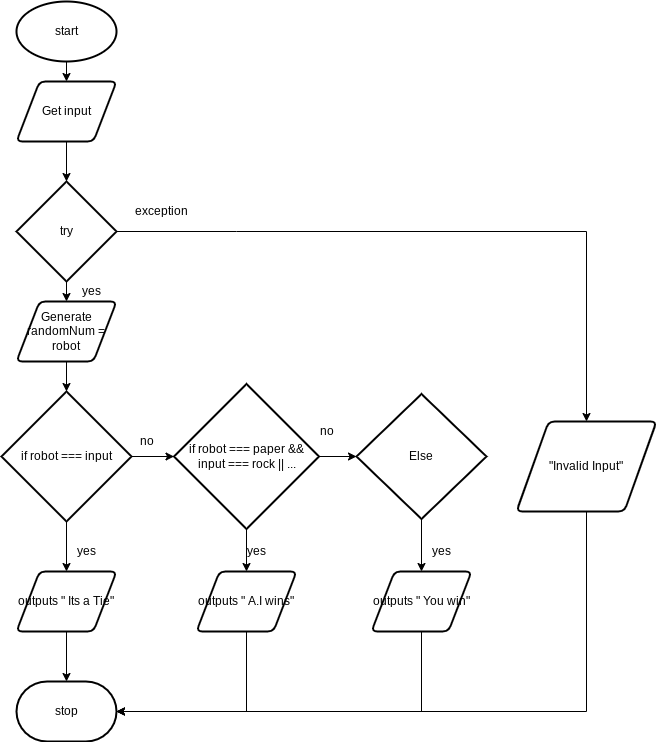

The diagram above was exported from draw.io. Its source (the exported page's mxGraphModel, read from the mxfile embedded in the PNG):
<mxGraphModel dx="1074" dy="757" grid="1" gridSize="10" guides="1" tooltips="1" connect="1" arrows="1" fold="1" page="1" pageScale="1" pageWidth="827" pageHeight="1169" math="0" shadow="0">
  <root>
    <mxCell id="0" />
    <mxCell id="1" parent="0" />
    <mxCell id="2" style="edgeStyle=none;html=1;exitX=0.5;exitY=1;exitDx=0;exitDy=0;exitPerimeter=0;entryX=0.5;entryY=0;entryDx=0;entryDy=0;" edge="1" parent="1" source="3" target="5">
      <mxGeometry relative="1" as="geometry" />
    </mxCell>
    <mxCell id="3" value="start" style="strokeWidth=2;html=1;shape=mxgraph.flowchart.start_1;whiteSpace=wrap;" vertex="1" parent="1">
      <mxGeometry x="165" y="120" width="100" height="60" as="geometry" />
    </mxCell>
    <mxCell id="4" style="edgeStyle=none;html=1;exitX=0.5;exitY=1;exitDx=0;exitDy=0;entryX=0.5;entryY=0;entryDx=0;entryDy=0;entryPerimeter=0;" edge="1" parent="1" source="5" target="10">
      <mxGeometry relative="1" as="geometry">
        <mxPoint x="215" y="290" as="targetPoint" />
      </mxGeometry>
    </mxCell>
    <mxCell id="5" value="Get input" style="shape=parallelogram;html=1;strokeWidth=2;perimeter=parallelogramPerimeter;whiteSpace=wrap;rounded=1;arcSize=12;size=0.23;" vertex="1" parent="1">
      <mxGeometry x="165" y="200" width="100" height="60" as="geometry" />
    </mxCell>
    <mxCell id="6" style="edgeStyle=none;rounded=0;html=1;entryX=0.5;entryY=0;entryDx=0;entryDy=0;" edge="1" parent="1" source="19" target="14">
      <mxGeometry relative="1" as="geometry">
        <mxPoint x="215" y="660" as="sourcePoint" />
      </mxGeometry>
    </mxCell>
    <mxCell id="7" style="edgeStyle=none;html=1;exitX=1;exitY=0.5;exitDx=0;exitDy=0;exitPerimeter=0;entryX=0.5;entryY=0;entryDx=0;entryDy=0;strokeColor=none;rounded=0;" edge="1" parent="1" source="10" target="12">
      <mxGeometry relative="1" as="geometry">
        <mxPoint x="515" y="600" as="targetPoint" />
        <Array as="points">
          <mxPoint x="415" y="470" />
        </Array>
      </mxGeometry>
    </mxCell>
    <mxCell id="8" style="edgeStyle=none;rounded=0;html=1;exitX=1;exitY=0.5;exitDx=0;exitDy=0;exitPerimeter=0;entryX=0.5;entryY=0;entryDx=0;entryDy=0;" edge="1" parent="1" source="10" target="12">
      <mxGeometry relative="1" as="geometry">
        <Array as="points">
          <mxPoint x="385" y="350" />
          <mxPoint x="735" y="350" />
        </Array>
      </mxGeometry>
    </mxCell>
    <mxCell id="9" style="edgeStyle=none;html=1;exitX=0.5;exitY=1;exitDx=0;exitDy=0;exitPerimeter=0;entryX=0.5;entryY=0;entryDx=0;entryDy=0;" edge="1" parent="1" source="10" target="21">
      <mxGeometry relative="1" as="geometry" />
    </mxCell>
    <mxCell id="10" value="try" style="strokeWidth=2;html=1;shape=mxgraph.flowchart.decision;whiteSpace=wrap;" vertex="1" parent="1">
      <mxGeometry x="165" y="300" width="100" height="100" as="geometry" />
    </mxCell>
    <mxCell id="11" style="edgeStyle=none;rounded=0;html=1;exitX=0.5;exitY=1;exitDx=0;exitDy=0;entryX=1;entryY=0.5;entryDx=0;entryDy=0;entryPerimeter=0;" edge="1" parent="1" source="12" target="15">
      <mxGeometry relative="1" as="geometry">
        <Array as="points">
          <mxPoint x="735" y="830" />
        </Array>
      </mxGeometry>
    </mxCell>
    <mxCell id="12" value="&quot;Invalid Input&quot;" style="shape=parallelogram;html=1;strokeWidth=2;perimeter=parallelogramPerimeter;whiteSpace=wrap;rounded=1;arcSize=12;size=0.23;" vertex="1" parent="1">
      <mxGeometry x="665" y="540" width="140" height="90" as="geometry" />
    </mxCell>
    <mxCell id="13" style="edgeStyle=none;rounded=0;html=1;exitX=0.5;exitY=1;exitDx=0;exitDy=0;entryX=0.5;entryY=0;entryDx=0;entryDy=0;entryPerimeter=0;" edge="1" parent="1" source="14" target="15">
      <mxGeometry relative="1" as="geometry" />
    </mxCell>
    <mxCell id="14" value="outputs &quot; Its a Tie&quot;" style="shape=parallelogram;html=1;strokeWidth=2;perimeter=parallelogramPerimeter;whiteSpace=wrap;rounded=1;arcSize=12;size=0.23;" vertex="1" parent="1">
      <mxGeometry x="165" y="690" width="100" height="60" as="geometry" />
    </mxCell>
    <mxCell id="15" value="stop" style="strokeWidth=2;html=1;shape=mxgraph.flowchart.terminator;whiteSpace=wrap;" vertex="1" parent="1">
      <mxGeometry x="165" y="800" width="100" height="60" as="geometry" />
    </mxCell>
    <mxCell id="16" value="exception" style="text;html=1;align=center;verticalAlign=middle;resizable=0;points=[];autosize=1;strokeColor=none;fillColor=none;" vertex="1" parent="1">
      <mxGeometry x="275" y="320" width="70" height="20" as="geometry" />
    </mxCell>
    <mxCell id="17" value="yes" style="text;html=1;align=center;verticalAlign=middle;resizable=0;points=[];autosize=1;strokeColor=none;fillColor=none;" vertex="1" parent="1">
      <mxGeometry x="225" y="400" width="30" height="20" as="geometry" />
    </mxCell>
    <mxCell id="18" style="edgeStyle=none;html=1;exitX=1;exitY=0.5;exitDx=0;exitDy=0;exitPerimeter=0;entryX=0;entryY=0.5;entryDx=0;entryDy=0;entryPerimeter=0;" edge="1" parent="1" source="19" target="25">
      <mxGeometry relative="1" as="geometry" />
    </mxCell>
    <mxCell id="19" value="if robot === input" style="strokeWidth=2;html=1;shape=mxgraph.flowchart.decision;whiteSpace=wrap;" vertex="1" parent="1">
      <mxGeometry x="150" y="510" width="130" height="130" as="geometry" />
    </mxCell>
    <mxCell id="20" style="edgeStyle=none;html=1;exitX=0.5;exitY=1;exitDx=0;exitDy=0;entryX=0.5;entryY=0;entryDx=0;entryDy=0;entryPerimeter=0;" edge="1" parent="1" source="21" target="19">
      <mxGeometry relative="1" as="geometry" />
    </mxCell>
    <mxCell id="21" value="Generate randomNum = robot" style="shape=parallelogram;html=1;strokeWidth=2;perimeter=parallelogramPerimeter;whiteSpace=wrap;rounded=1;arcSize=12;size=0.23;" vertex="1" parent="1">
      <mxGeometry x="165" y="420" width="100" height="60" as="geometry" />
    </mxCell>
    <mxCell id="22" value="yes" style="text;html=1;align=center;verticalAlign=middle;resizable=0;points=[];autosize=1;strokeColor=none;fillColor=none;" vertex="1" parent="1">
      <mxGeometry x="220" y="660" width="30" height="20" as="geometry" />
    </mxCell>
    <mxCell id="23" style="edgeStyle=none;html=1;exitX=0.5;exitY=1;exitDx=0;exitDy=0;exitPerimeter=0;entryX=0.5;entryY=0;entryDx=0;entryDy=0;" edge="1" parent="1" source="25" target="27">
      <mxGeometry relative="1" as="geometry" />
    </mxCell>
    <mxCell id="24" style="edgeStyle=none;rounded=0;html=1;exitX=1;exitY=0.5;exitDx=0;exitDy=0;exitPerimeter=0;entryX=0;entryY=0.5;entryDx=0;entryDy=0;entryPerimeter=0;" edge="1" parent="1" source="25" target="30">
      <mxGeometry relative="1" as="geometry" />
    </mxCell>
    <mxCell id="25" value="if robot === paper &amp;amp;&amp;amp; input === rock || ..." style="strokeWidth=2;html=1;shape=mxgraph.flowchart.decision;whiteSpace=wrap;" vertex="1" parent="1">
      <mxGeometry x="322.5" y="502.5" width="145" height="145" as="geometry" />
    </mxCell>
    <mxCell id="26" style="edgeStyle=none;html=1;exitX=0.5;exitY=1;exitDx=0;exitDy=0;entryX=1;entryY=0.5;entryDx=0;entryDy=0;entryPerimeter=0;rounded=0;" edge="1" parent="1" source="27" target="15">
      <mxGeometry relative="1" as="geometry">
        <Array as="points">
          <mxPoint x="395" y="830" />
        </Array>
      </mxGeometry>
    </mxCell>
    <mxCell id="27" value="outputs &quot; A.I wins&quot;" style="shape=parallelogram;html=1;strokeWidth=2;perimeter=parallelogramPerimeter;whiteSpace=wrap;rounded=1;arcSize=12;size=0.23;" vertex="1" parent="1">
      <mxGeometry x="345" y="690" width="100" height="60" as="geometry" />
    </mxCell>
    <mxCell id="28" value="no" style="text;html=1;align=center;verticalAlign=middle;resizable=0;points=[];autosize=1;strokeColor=none;fillColor=none;" vertex="1" parent="1">
      <mxGeometry x="280" y="550" width="30" height="20" as="geometry" />
    </mxCell>
    <mxCell id="29" style="edgeStyle=none;rounded=0;html=1;exitX=0.5;exitY=1;exitDx=0;exitDy=0;exitPerimeter=0;entryX=0.5;entryY=0;entryDx=0;entryDy=0;" edge="1" parent="1" source="30" target="32">
      <mxGeometry relative="1" as="geometry" />
    </mxCell>
    <mxCell id="30" value="Else" style="strokeWidth=2;html=1;shape=mxgraph.flowchart.decision;whiteSpace=wrap;" vertex="1" parent="1">
      <mxGeometry x="505" y="512.5" width="130" height="125" as="geometry" />
    </mxCell>
    <mxCell id="31" style="edgeStyle=none;rounded=0;html=1;exitX=0.5;exitY=1;exitDx=0;exitDy=0;entryX=1;entryY=0.5;entryDx=0;entryDy=0;entryPerimeter=0;" edge="1" parent="1" source="32" target="15">
      <mxGeometry relative="1" as="geometry">
        <Array as="points">
          <mxPoint x="570" y="830" />
        </Array>
      </mxGeometry>
    </mxCell>
    <mxCell id="32" value="outputs &quot; You win&quot;" style="shape=parallelogram;html=1;strokeWidth=2;perimeter=parallelogramPerimeter;whiteSpace=wrap;rounded=1;arcSize=12;size=0.23;" vertex="1" parent="1">
      <mxGeometry x="520" y="690" width="100" height="60" as="geometry" />
    </mxCell>
    <mxCell id="33" value="no" style="text;html=1;align=center;verticalAlign=middle;resizable=0;points=[];autosize=1;strokeColor=none;fillColor=none;" vertex="1" parent="1">
      <mxGeometry x="460" y="540" width="30" height="20" as="geometry" />
    </mxCell>
    <mxCell id="34" value="yes" style="text;html=1;align=center;verticalAlign=middle;resizable=0;points=[];autosize=1;strokeColor=none;fillColor=none;" vertex="1" parent="1">
      <mxGeometry x="390" y="660" width="30" height="20" as="geometry" />
    </mxCell>
    <mxCell id="35" value="yes" style="text;html=1;align=center;verticalAlign=middle;resizable=0;points=[];autosize=1;strokeColor=none;fillColor=none;" vertex="1" parent="1">
      <mxGeometry x="575" y="660" width="30" height="20" as="geometry" />
    </mxCell>
  </root>
</mxGraphModel>